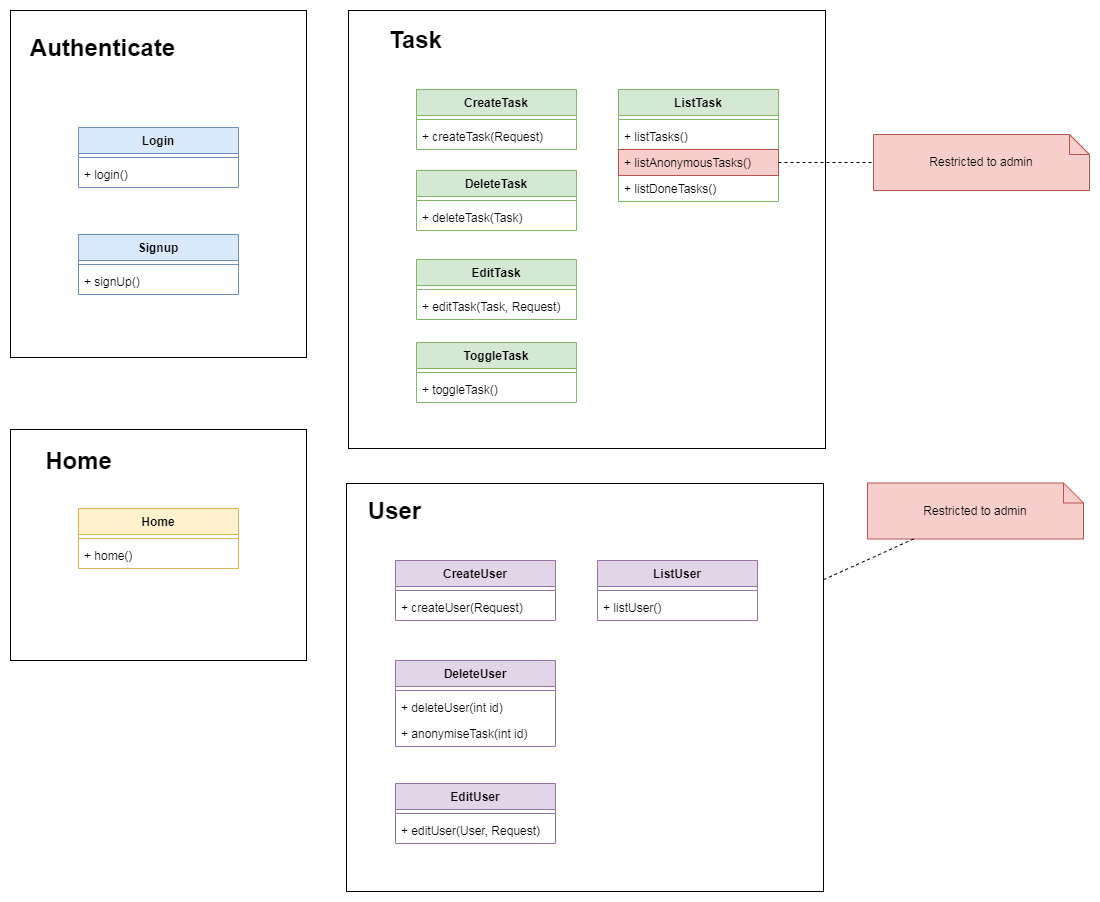

The diagram above was exported from draw.io. Its source (the exported page's mxGraphModel, read from the mxfile embedded in the PNG):
<mxGraphModel dx="720" dy="629" grid="0" gridSize="10" guides="1" tooltips="1" connect="1" arrows="1" fold="1" page="1" pageScale="1" pageWidth="1169" pageHeight="827" math="0" shadow="0">
  <root>
    <mxCell id="0" />
    <mxCell id="1" parent="0" />
    <mxCell id="2FMskL743QcuM4kT5L-p-5" value="" style="rounded=0;whiteSpace=wrap;html=1;" parent="1" vertex="1">
      <mxGeometry x="80" y="54" width="296" height="347" as="geometry" />
    </mxCell>
    <mxCell id="2FMskL743QcuM4kT5L-p-1" value="Login" style="swimlane;fontStyle=1;align=center;verticalAlign=top;childLayout=stackLayout;horizontal=1;startSize=26;horizontalStack=0;resizeParent=1;resizeParentMax=0;resizeLast=0;collapsible=1;marginBottom=0;fillColor=#dae8fc;strokeColor=#6c8ebf;" parent="1" vertex="1">
      <mxGeometry x="148" y="171" width="160" height="60" as="geometry" />
    </mxCell>
    <mxCell id="2FMskL743QcuM4kT5L-p-3" value="" style="line;strokeWidth=1;fillColor=none;align=left;verticalAlign=middle;spacingTop=-1;spacingLeft=3;spacingRight=3;rotatable=0;labelPosition=right;points=[];portConstraint=eastwest;strokeColor=inherit;" parent="2FMskL743QcuM4kT5L-p-1" vertex="1">
      <mxGeometry y="26" width="160" height="8" as="geometry" />
    </mxCell>
    <mxCell id="2FMskL743QcuM4kT5L-p-4" value="+ login()" style="text;strokeColor=none;fillColor=none;align=left;verticalAlign=top;spacingLeft=4;spacingRight=4;overflow=hidden;rotatable=0;points=[[0,0.5],[1,0.5]];portConstraint=eastwest;" parent="2FMskL743QcuM4kT5L-p-1" vertex="1">
      <mxGeometry y="34" width="160" height="26" as="geometry" />
    </mxCell>
    <mxCell id="2FMskL743QcuM4kT5L-p-8" value="Authenticate" style="text;strokeColor=none;fillColor=none;html=1;fontSize=24;fontStyle=1;verticalAlign=middle;align=center;" parent="1" vertex="1">
      <mxGeometry x="84" y="54" width="175" height="75" as="geometry" />
    </mxCell>
    <mxCell id="2FMskL743QcuM4kT5L-p-9" value="" style="rounded=0;whiteSpace=wrap;html=1;" parent="1" vertex="1">
      <mxGeometry x="80" y="473" width="296" height="231" as="geometry" />
    </mxCell>
    <mxCell id="2FMskL743QcuM4kT5L-p-10" value="Signup" style="swimlane;fontStyle=1;align=center;verticalAlign=top;childLayout=stackLayout;horizontal=1;startSize=26;horizontalStack=0;resizeParent=1;resizeParentMax=0;resizeLast=0;collapsible=1;marginBottom=0;fillColor=#dae8fc;strokeColor=#6c8ebf;" parent="1" vertex="1">
      <mxGeometry x="148" y="278" width="160" height="60" as="geometry" />
    </mxCell>
    <mxCell id="2FMskL743QcuM4kT5L-p-11" value="" style="line;strokeWidth=1;fillColor=none;align=left;verticalAlign=middle;spacingTop=-1;spacingLeft=3;spacingRight=3;rotatable=0;labelPosition=right;points=[];portConstraint=eastwest;strokeColor=inherit;" parent="2FMskL743QcuM4kT5L-p-10" vertex="1">
      <mxGeometry y="26" width="160" height="8" as="geometry" />
    </mxCell>
    <mxCell id="2FMskL743QcuM4kT5L-p-12" value="+ signUp()    " style="text;strokeColor=none;fillColor=none;align=left;verticalAlign=top;spacingLeft=4;spacingRight=4;overflow=hidden;rotatable=0;points=[[0,0.5],[1,0.5]];portConstraint=eastwest;" parent="2FMskL743QcuM4kT5L-p-10" vertex="1">
      <mxGeometry y="34" width="160" height="26" as="geometry" />
    </mxCell>
    <mxCell id="2FMskL743QcuM4kT5L-p-13" value="Home" style="text;strokeColor=none;fillColor=none;html=1;fontSize=24;fontStyle=1;verticalAlign=middle;align=center;" parent="1" vertex="1">
      <mxGeometry x="84" y="473" width="127" height="63" as="geometry" />
    </mxCell>
    <mxCell id="2FMskL743QcuM4kT5L-p-14" value="Home" style="swimlane;fontStyle=1;align=center;verticalAlign=top;childLayout=stackLayout;horizontal=1;startSize=26;horizontalStack=0;resizeParent=1;resizeParentMax=0;resizeLast=0;collapsible=1;marginBottom=0;fillColor=#fff2cc;strokeColor=#d6b656;" parent="1" vertex="1">
      <mxGeometry x="148" y="552" width="160" height="60" as="geometry" />
    </mxCell>
    <mxCell id="2FMskL743QcuM4kT5L-p-15" value="" style="line;strokeWidth=1;fillColor=none;align=left;verticalAlign=middle;spacingTop=-1;spacingLeft=3;spacingRight=3;rotatable=0;labelPosition=right;points=[];portConstraint=eastwest;strokeColor=inherit;" parent="2FMskL743QcuM4kT5L-p-14" vertex="1">
      <mxGeometry y="26" width="160" height="8" as="geometry" />
    </mxCell>
    <mxCell id="2FMskL743QcuM4kT5L-p-16" value="+ home()" style="text;strokeColor=none;fillColor=none;align=left;verticalAlign=top;spacingLeft=4;spacingRight=4;overflow=hidden;rotatable=0;points=[[0,0.5],[1,0.5]];portConstraint=eastwest;" parent="2FMskL743QcuM4kT5L-p-14" vertex="1">
      <mxGeometry y="34" width="160" height="26" as="geometry" />
    </mxCell>
    <mxCell id="2FMskL743QcuM4kT5L-p-17" value="" style="rounded=0;whiteSpace=wrap;html=1;" parent="1" vertex="1">
      <mxGeometry x="418" y="54" width="477" height="438" as="geometry" />
    </mxCell>
    <mxCell id="2FMskL743QcuM4kT5L-p-18" value="Task" style="text;strokeColor=none;fillColor=none;html=1;fontSize=24;fontStyle=1;verticalAlign=middle;align=center;" parent="1" vertex="1">
      <mxGeometry x="422" y="54" width="126" height="59" as="geometry" />
    </mxCell>
    <mxCell id="2FMskL743QcuM4kT5L-p-19" value="CreateTask" style="swimlane;fontStyle=1;align=center;verticalAlign=top;childLayout=stackLayout;horizontal=1;startSize=26;horizontalStack=0;resizeParent=1;resizeParentMax=0;resizeLast=0;collapsible=1;marginBottom=0;fillColor=#d5e8d4;strokeColor=#82b366;" parent="1" vertex="1">
      <mxGeometry x="486" y="133" width="160" height="60" as="geometry" />
    </mxCell>
    <mxCell id="2FMskL743QcuM4kT5L-p-20" value="" style="line;strokeWidth=1;fillColor=none;align=left;verticalAlign=middle;spacingTop=-1;spacingLeft=3;spacingRight=3;rotatable=0;labelPosition=right;points=[];portConstraint=eastwest;strokeColor=inherit;" parent="2FMskL743QcuM4kT5L-p-19" vertex="1">
      <mxGeometry y="26" width="160" height="8" as="geometry" />
    </mxCell>
    <mxCell id="2FMskL743QcuM4kT5L-p-21" value="+ createTask(Request)" style="text;strokeColor=none;fillColor=none;align=left;verticalAlign=top;spacingLeft=4;spacingRight=4;overflow=hidden;rotatable=0;points=[[0,0.5],[1,0.5]];portConstraint=eastwest;" parent="2FMskL743QcuM4kT5L-p-19" vertex="1">
      <mxGeometry y="34" width="160" height="26" as="geometry" />
    </mxCell>
    <mxCell id="2FMskL743QcuM4kT5L-p-22" value="DeleteTask" style="swimlane;fontStyle=1;align=center;verticalAlign=top;childLayout=stackLayout;horizontal=1;startSize=26;horizontalStack=0;resizeParent=1;resizeParentMax=0;resizeLast=0;collapsible=1;marginBottom=0;fillColor=#d5e8d4;strokeColor=#82b366;" parent="1" vertex="1">
      <mxGeometry x="486" y="214" width="160" height="60" as="geometry" />
    </mxCell>
    <mxCell id="2FMskL743QcuM4kT5L-p-23" value="" style="line;strokeWidth=1;fillColor=none;align=left;verticalAlign=middle;spacingTop=-1;spacingLeft=3;spacingRight=3;rotatable=0;labelPosition=right;points=[];portConstraint=eastwest;strokeColor=inherit;" parent="2FMskL743QcuM4kT5L-p-22" vertex="1">
      <mxGeometry y="26" width="160" height="8" as="geometry" />
    </mxCell>
    <mxCell id="2FMskL743QcuM4kT5L-p-24" value="+ deleteTask(Task)" style="text;strokeColor=none;fillColor=none;align=left;verticalAlign=top;spacingLeft=4;spacingRight=4;overflow=hidden;rotatable=0;points=[[0,0.5],[1,0.5]];portConstraint=eastwest;" parent="2FMskL743QcuM4kT5L-p-22" vertex="1">
      <mxGeometry y="34" width="160" height="26" as="geometry" />
    </mxCell>
    <mxCell id="2FMskL743QcuM4kT5L-p-25" value="EditTask" style="swimlane;fontStyle=1;align=center;verticalAlign=top;childLayout=stackLayout;horizontal=1;startSize=26;horizontalStack=0;resizeParent=1;resizeParentMax=0;resizeLast=0;collapsible=1;marginBottom=0;fillColor=#d5e8d4;strokeColor=#82b366;" parent="1" vertex="1">
      <mxGeometry x="486" y="303" width="160" height="60" as="geometry" />
    </mxCell>
    <mxCell id="2FMskL743QcuM4kT5L-p-26" value="" style="line;strokeWidth=1;fillColor=none;align=left;verticalAlign=middle;spacingTop=-1;spacingLeft=3;spacingRight=3;rotatable=0;labelPosition=right;points=[];portConstraint=eastwest;strokeColor=inherit;" parent="2FMskL743QcuM4kT5L-p-25" vertex="1">
      <mxGeometry y="26" width="160" height="8" as="geometry" />
    </mxCell>
    <mxCell id="2FMskL743QcuM4kT5L-p-27" value="+ editTask(Task, Request)" style="text;strokeColor=none;fillColor=none;align=left;verticalAlign=top;spacingLeft=4;spacingRight=4;overflow=hidden;rotatable=0;points=[[0,0.5],[1,0.5]];portConstraint=eastwest;" parent="2FMskL743QcuM4kT5L-p-25" vertex="1">
      <mxGeometry y="34" width="160" height="26" as="geometry" />
    </mxCell>
    <mxCell id="2FMskL743QcuM4kT5L-p-28" value="ToggleTask" style="swimlane;fontStyle=1;align=center;verticalAlign=top;childLayout=stackLayout;horizontal=1;startSize=26;horizontalStack=0;resizeParent=1;resizeParentMax=0;resizeLast=0;collapsible=1;marginBottom=0;fillColor=#d5e8d4;strokeColor=#82b366;" parent="1" vertex="1">
      <mxGeometry x="486" y="386" width="160" height="60" as="geometry" />
    </mxCell>
    <mxCell id="2FMskL743QcuM4kT5L-p-29" value="" style="line;strokeWidth=1;fillColor=none;align=left;verticalAlign=middle;spacingTop=-1;spacingLeft=3;spacingRight=3;rotatable=0;labelPosition=right;points=[];portConstraint=eastwest;strokeColor=inherit;" parent="2FMskL743QcuM4kT5L-p-28" vertex="1">
      <mxGeometry y="26" width="160" height="8" as="geometry" />
    </mxCell>
    <mxCell id="2FMskL743QcuM4kT5L-p-30" value="+ toggleTask()" style="text;strokeColor=none;fillColor=none;align=left;verticalAlign=top;spacingLeft=4;spacingRight=4;overflow=hidden;rotatable=0;points=[[0,0.5],[1,0.5]];portConstraint=eastwest;" parent="2FMskL743QcuM4kT5L-p-28" vertex="1">
      <mxGeometry y="34" width="160" height="26" as="geometry" />
    </mxCell>
    <mxCell id="2FMskL743QcuM4kT5L-p-31" value="ListTask" style="swimlane;fontStyle=1;align=center;verticalAlign=top;childLayout=stackLayout;horizontal=1;startSize=26;horizontalStack=0;resizeParent=1;resizeParentMax=0;resizeLast=0;collapsible=1;marginBottom=0;fillColor=#d5e8d4;strokeColor=#82b366;" parent="1" vertex="1">
      <mxGeometry x="688" y="133" width="160" height="112" as="geometry" />
    </mxCell>
    <mxCell id="2FMskL743QcuM4kT5L-p-32" value="" style="line;strokeWidth=1;fillColor=none;align=left;verticalAlign=middle;spacingTop=-1;spacingLeft=3;spacingRight=3;rotatable=0;labelPosition=right;points=[];portConstraint=eastwest;strokeColor=inherit;" parent="2FMskL743QcuM4kT5L-p-31" vertex="1">
      <mxGeometry y="26" width="160" height="8" as="geometry" />
    </mxCell>
    <mxCell id="2FMskL743QcuM4kT5L-p-33" value="+ listTasks()" style="text;strokeColor=none;fillColor=none;align=left;verticalAlign=top;spacingLeft=4;spacingRight=4;overflow=hidden;rotatable=0;points=[[0,0.5],[1,0.5]];portConstraint=eastwest;" parent="2FMskL743QcuM4kT5L-p-31" vertex="1">
      <mxGeometry y="34" width="160" height="26" as="geometry" />
    </mxCell>
    <mxCell id="2FMskL743QcuM4kT5L-p-34" value="+ listAnonymousTasks()" style="text;strokeColor=#b85450;fillColor=#f8cecc;align=left;verticalAlign=top;spacingLeft=4;spacingRight=4;overflow=hidden;rotatable=0;points=[[0,0.5],[1,0.5]];portConstraint=eastwest;" parent="2FMskL743QcuM4kT5L-p-31" vertex="1">
      <mxGeometry y="60" width="160" height="26" as="geometry" />
    </mxCell>
    <mxCell id="2FMskL743QcuM4kT5L-p-35" value="+ listDoneTasks()" style="text;strokeColor=none;fillColor=none;align=left;verticalAlign=top;spacingLeft=4;spacingRight=4;overflow=hidden;rotatable=0;points=[[0,0.5],[1,0.5]];portConstraint=eastwest;" parent="2FMskL743QcuM4kT5L-p-31" vertex="1">
      <mxGeometry y="86" width="160" height="26" as="geometry" />
    </mxCell>
    <mxCell id="2FMskL743QcuM4kT5L-p-36" value="" style="rounded=0;whiteSpace=wrap;html=1;" parent="1" vertex="1">
      <mxGeometry x="416" y="527" width="477" height="408" as="geometry" />
    </mxCell>
    <mxCell id="2FMskL743QcuM4kT5L-p-37" value="User" style="text;strokeColor=none;fillColor=none;html=1;fontSize=24;fontStyle=1;verticalAlign=middle;align=center;" parent="1" vertex="1">
      <mxGeometry x="401" y="525" width="126" height="59" as="geometry" />
    </mxCell>
    <mxCell id="2FMskL743QcuM4kT5L-p-38" value="CreateUser" style="swimlane;fontStyle=1;align=center;verticalAlign=top;childLayout=stackLayout;horizontal=1;startSize=26;horizontalStack=0;resizeParent=1;resizeParentMax=0;resizeLast=0;collapsible=1;marginBottom=0;fillColor=#e1d5e7;strokeColor=#9673a6;" parent="1" vertex="1">
      <mxGeometry x="465" y="604" width="160" height="60" as="geometry" />
    </mxCell>
    <mxCell id="2FMskL743QcuM4kT5L-p-39" value="" style="line;strokeWidth=1;fillColor=none;align=left;verticalAlign=middle;spacingTop=-1;spacingLeft=3;spacingRight=3;rotatable=0;labelPosition=right;points=[];portConstraint=eastwest;strokeColor=inherit;" parent="2FMskL743QcuM4kT5L-p-38" vertex="1">
      <mxGeometry y="26" width="160" height="8" as="geometry" />
    </mxCell>
    <mxCell id="2FMskL743QcuM4kT5L-p-40" value="+ createUser(Request)" style="text;strokeColor=none;fillColor=none;align=left;verticalAlign=top;spacingLeft=4;spacingRight=4;overflow=hidden;rotatable=0;points=[[0,0.5],[1,0.5]];portConstraint=eastwest;" parent="2FMskL743QcuM4kT5L-p-38" vertex="1">
      <mxGeometry y="34" width="160" height="26" as="geometry" />
    </mxCell>
    <mxCell id="2FMskL743QcuM4kT5L-p-41" value="DeleteUser" style="swimlane;fontStyle=1;align=center;verticalAlign=top;childLayout=stackLayout;horizontal=1;startSize=26;horizontalStack=0;resizeParent=1;resizeParentMax=0;resizeLast=0;collapsible=1;marginBottom=0;fillColor=#e1d5e7;strokeColor=#9673a6;" parent="1" vertex="1">
      <mxGeometry x="465" y="704" width="160" height="86" as="geometry" />
    </mxCell>
    <mxCell id="2FMskL743QcuM4kT5L-p-42" value="" style="line;strokeWidth=1;fillColor=none;align=left;verticalAlign=middle;spacingTop=-1;spacingLeft=3;spacingRight=3;rotatable=0;labelPosition=right;points=[];portConstraint=eastwest;strokeColor=inherit;" parent="2FMskL743QcuM4kT5L-p-41" vertex="1">
      <mxGeometry y="26" width="160" height="8" as="geometry" />
    </mxCell>
    <mxCell id="2FMskL743QcuM4kT5L-p-43" value="+ deleteUser(int id)" style="text;strokeColor=none;fillColor=none;align=left;verticalAlign=top;spacingLeft=4;spacingRight=4;overflow=hidden;rotatable=0;points=[[0,0.5],[1,0.5]];portConstraint=eastwest;" parent="2FMskL743QcuM4kT5L-p-41" vertex="1">
      <mxGeometry y="34" width="160" height="26" as="geometry" />
    </mxCell>
    <mxCell id="2FMskL743QcuM4kT5L-p-55" value="+ anonymiseTask(int id)" style="text;strokeColor=none;fillColor=none;align=left;verticalAlign=top;spacingLeft=4;spacingRight=4;overflow=hidden;rotatable=0;points=[[0,0.5],[1,0.5]];portConstraint=eastwest;" parent="2FMskL743QcuM4kT5L-p-41" vertex="1">
      <mxGeometry y="60" width="160" height="26" as="geometry" />
    </mxCell>
    <mxCell id="2FMskL743QcuM4kT5L-p-44" value="EditUser" style="swimlane;fontStyle=1;align=center;verticalAlign=top;childLayout=stackLayout;horizontal=1;startSize=26;horizontalStack=0;resizeParent=1;resizeParentMax=0;resizeLast=0;collapsible=1;marginBottom=0;fillColor=#e1d5e7;strokeColor=#9673a6;" parent="1" vertex="1">
      <mxGeometry x="465" y="827" width="160" height="60" as="geometry" />
    </mxCell>
    <mxCell id="2FMskL743QcuM4kT5L-p-45" value="" style="line;strokeWidth=1;fillColor=none;align=left;verticalAlign=middle;spacingTop=-1;spacingLeft=3;spacingRight=3;rotatable=0;labelPosition=right;points=[];portConstraint=eastwest;strokeColor=inherit;" parent="2FMskL743QcuM4kT5L-p-44" vertex="1">
      <mxGeometry y="26" width="160" height="8" as="geometry" />
    </mxCell>
    <mxCell id="2FMskL743QcuM4kT5L-p-46" value="+ editUser(User, Request)" style="text;strokeColor=none;fillColor=none;align=left;verticalAlign=top;spacingLeft=4;spacingRight=4;overflow=hidden;rotatable=0;points=[[0,0.5],[1,0.5]];portConstraint=eastwest;" parent="2FMskL743QcuM4kT5L-p-44" vertex="1">
      <mxGeometry y="34" width="160" height="26" as="geometry" />
    </mxCell>
    <mxCell id="2FMskL743QcuM4kT5L-p-50" value="ListUser" style="swimlane;fontStyle=1;align=center;verticalAlign=top;childLayout=stackLayout;horizontal=1;startSize=26;horizontalStack=0;resizeParent=1;resizeParentMax=0;resizeLast=0;collapsible=1;marginBottom=0;fillColor=#e1d5e7;strokeColor=#9673a6;" parent="1" vertex="1">
      <mxGeometry x="667" y="604" width="160" height="60" as="geometry" />
    </mxCell>
    <mxCell id="2FMskL743QcuM4kT5L-p-51" value="" style="line;strokeWidth=1;fillColor=none;align=left;verticalAlign=middle;spacingTop=-1;spacingLeft=3;spacingRight=3;rotatable=0;labelPosition=right;points=[];portConstraint=eastwest;strokeColor=inherit;" parent="2FMskL743QcuM4kT5L-p-50" vertex="1">
      <mxGeometry y="26" width="160" height="8" as="geometry" />
    </mxCell>
    <mxCell id="2FMskL743QcuM4kT5L-p-52" value="+ listUser()" style="text;strokeColor=none;fillColor=none;align=left;verticalAlign=top;spacingLeft=4;spacingRight=4;overflow=hidden;rotatable=0;points=[[0,0.5],[1,0.5]];portConstraint=eastwest;" parent="2FMskL743QcuM4kT5L-p-50" vertex="1">
      <mxGeometry y="34" width="160" height="26" as="geometry" />
    </mxCell>
    <mxCell id="2FMskL743QcuM4kT5L-p-56" value="Restricted to admin" style="shape=note;size=20;whiteSpace=wrap;html=1;fillColor=#f8cecc;strokeColor=#b85450;" parent="1" vertex="1">
      <mxGeometry x="937" y="526.5" width="216" height="56" as="geometry" />
    </mxCell>
    <mxCell id="2FMskL743QcuM4kT5L-p-57" value="Restricted to admin" style="shape=note;size=20;whiteSpace=wrap;html=1;fillColor=#f8cecc;strokeColor=#b85450;" parent="1" vertex="1">
      <mxGeometry x="943" y="178" width="216" height="56" as="geometry" />
    </mxCell>
    <mxCell id="2FMskL743QcuM4kT5L-p-58" value="" style="endArrow=none;dashed=1;html=1;rounded=0;" parent="1" source="2FMskL743QcuM4kT5L-p-34" target="2FMskL743QcuM4kT5L-p-57" edge="1">
      <mxGeometry width="50" height="50" relative="1" as="geometry">
        <mxPoint x="514" y="512" as="sourcePoint" />
        <mxPoint x="564" y="462" as="targetPoint" />
      </mxGeometry>
    </mxCell>
    <mxCell id="2FMskL743QcuM4kT5L-p-59" value="" style="endArrow=none;dashed=1;html=1;rounded=0;" parent="1" source="2FMskL743QcuM4kT5L-p-36" target="2FMskL743QcuM4kT5L-p-56" edge="1">
      <mxGeometry width="50" height="50" relative="1" as="geometry">
        <mxPoint x="858" y="216" as="sourcePoint" />
        <mxPoint x="953" y="216" as="targetPoint" />
      </mxGeometry>
    </mxCell>
  </root>
</mxGraphModel>